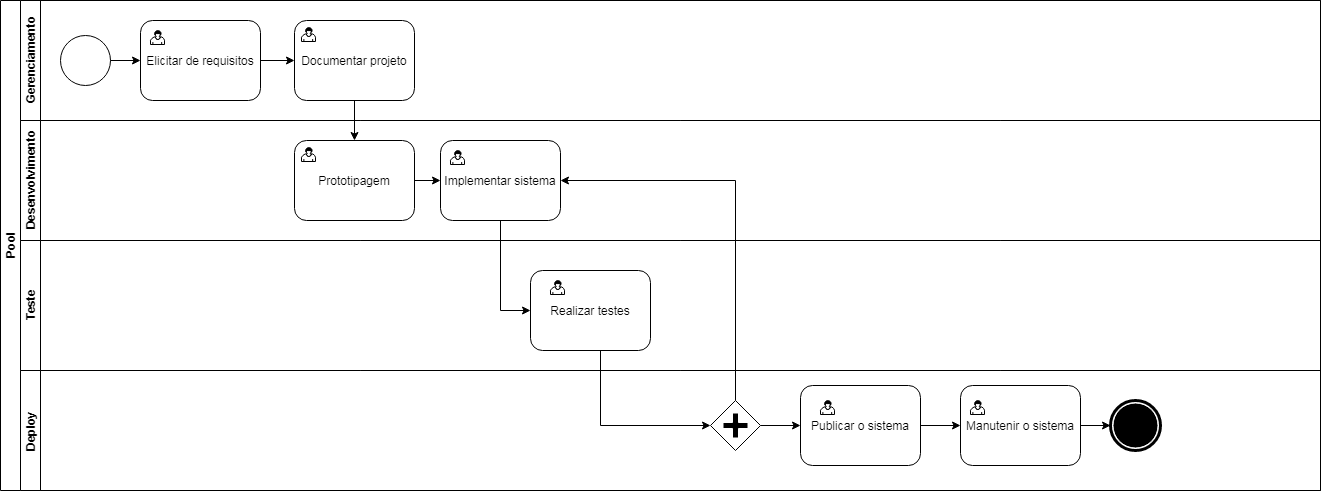

The diagram above was exported from draw.io. Its source (the exported page's mxGraphModel, read from the mxfile embedded in the PNG):
<mxGraphModel dx="1422" dy="794" grid="1" gridSize="10" guides="1" tooltips="1" connect="1" arrows="1" fold="1" page="1" pageScale="1" pageWidth="827" pageHeight="1169" math="0" shadow="0">
  <root>
    <mxCell id="0" />
    <mxCell id="1" parent="0" />
    <mxCell id="uidkD2QwuMKUbXoAgE1i-4" value="Pool" style="swimlane;html=1;childLayout=stackLayout;resizeParent=1;resizeParentMax=0;horizontal=0;startSize=20;horizontalStack=0;aspect=fixed;" parent="1" vertex="1">
      <mxGeometry width="1320" height="490" as="geometry">
        <mxRectangle width="30" height="50" as="alternateBounds" />
      </mxGeometry>
    </mxCell>
    <mxCell id="uidkD2QwuMKUbXoAgE1i-5" value="Gerenciamento" style="swimlane;html=1;startSize=20;horizontal=0;" parent="uidkD2QwuMKUbXoAgE1i-4" vertex="1">
      <mxGeometry x="20" width="1300" height="120" as="geometry" />
    </mxCell>
    <mxCell id="uidkD2QwuMKUbXoAgE1i-2" value="" style="shape=mxgraph.bpmn.shape;html=1;verticalLabelPosition=bottom;labelBackgroundColor=#ffffff;verticalAlign=top;align=center;perimeter=ellipsePerimeter;outlineConnect=0;outline=standard;symbol=general;" parent="uidkD2QwuMKUbXoAgE1i-5" vertex="1">
      <mxGeometry x="40" y="35" width="50" height="50" as="geometry" />
    </mxCell>
    <mxCell id="uidkD2QwuMKUbXoAgE1i-1" value="Elicitar&amp;nbsp;de requisitos" style="shape=ext;rounded=1;html=1;whiteSpace=wrap;" parent="uidkD2QwuMKUbXoAgE1i-5" vertex="1">
      <mxGeometry x="120" y="20" width="120" height="80" as="geometry" />
    </mxCell>
    <mxCell id="uidkD2QwuMKUbXoAgE1i-3" style="edgeStyle=orthogonalEdgeStyle;rounded=0;orthogonalLoop=1;jettySize=auto;html=1;entryX=0;entryY=0.5;entryDx=0;entryDy=0;" parent="uidkD2QwuMKUbXoAgE1i-5" source="uidkD2QwuMKUbXoAgE1i-2" target="uidkD2QwuMKUbXoAgE1i-1" edge="1">
      <mxGeometry relative="1" as="geometry" />
    </mxCell>
    <mxCell id="uidkD2QwuMKUbXoAgE1i-24" value="" style="shape=mxgraph.bpmn.user_task;html=1;outlineConnect=0;strokeColor=#000000;" parent="uidkD2QwuMKUbXoAgE1i-5" vertex="1">
      <mxGeometry x="130" y="30" width="14" height="14" as="geometry" />
    </mxCell>
    <mxCell id="uidkD2QwuMKUbXoAgE1i-32" value="Documentar projeto" style="html=1;whiteSpace=wrap;rounded=1;dropTarget=0;strokeColor=#000000;" parent="uidkD2QwuMKUbXoAgE1i-5" vertex="1">
      <mxGeometry x="274" y="20" width="120" height="80" as="geometry" />
    </mxCell>
    <mxCell id="uidkD2QwuMKUbXoAgE1i-33" value="" style="html=1;shape=mxgraph.bpmn.user_task;outlineConnect=0;" parent="uidkD2QwuMKUbXoAgE1i-32" vertex="1">
      <mxGeometry width="14" height="14" relative="1" as="geometry">
        <mxPoint x="7" y="7" as="offset" />
      </mxGeometry>
    </mxCell>
    <mxCell id="uidkD2QwuMKUbXoAgE1i-15" style="rounded=0;orthogonalLoop=1;jettySize=auto;html=1;entryX=0;entryY=0.5;entryDx=0;entryDy=0;" parent="uidkD2QwuMKUbXoAgE1i-5" source="uidkD2QwuMKUbXoAgE1i-1" target="uidkD2QwuMKUbXoAgE1i-32" edge="1">
      <mxGeometry relative="1" as="geometry" />
    </mxCell>
    <mxCell id="uidkD2QwuMKUbXoAgE1i-6" value="Desenvolvimento" style="swimlane;html=1;startSize=20;horizontal=0;" parent="uidkD2QwuMKUbXoAgE1i-4" vertex="1">
      <mxGeometry x="20" y="120" width="1300" height="120" as="geometry" />
    </mxCell>
    <mxCell id="uidkD2QwuMKUbXoAgE1i-14" value="Implementar sistema" style="shape=ext;rounded=1;html=1;whiteSpace=wrap;strokeColor=#000000;" parent="uidkD2QwuMKUbXoAgE1i-6" vertex="1">
      <mxGeometry x="420" y="20" width="120" height="80" as="geometry" />
    </mxCell>
    <mxCell id="uidkD2QwuMKUbXoAgE1i-44" style="edgeStyle=orthogonalEdgeStyle;rounded=0;orthogonalLoop=1;jettySize=auto;html=1;entryX=0;entryY=0.5;entryDx=0;entryDy=0;" parent="uidkD2QwuMKUbXoAgE1i-6" source="uidkD2QwuMKUbXoAgE1i-41" target="uidkD2QwuMKUbXoAgE1i-14" edge="1">
      <mxGeometry relative="1" as="geometry" />
    </mxCell>
    <mxCell id="uidkD2QwuMKUbXoAgE1i-41" value="Prototipagem&lt;br&gt;" style="html=1;whiteSpace=wrap;rounded=1;dropTarget=0;strokeColor=#000000;" parent="uidkD2QwuMKUbXoAgE1i-6" vertex="1">
      <mxGeometry x="274" y="20" width="120" height="80" as="geometry" />
    </mxCell>
    <mxCell id="uidkD2QwuMKUbXoAgE1i-42" value="" style="html=1;shape=mxgraph.bpmn.user_task;outlineConnect=0;" parent="uidkD2QwuMKUbXoAgE1i-41" vertex="1">
      <mxGeometry width="14" height="14" relative="1" as="geometry">
        <mxPoint x="7" y="7" as="offset" />
      </mxGeometry>
    </mxCell>
    <mxCell id="uidkD2QwuMKUbXoAgE1i-26" value="" style="shape=mxgraph.bpmn.user_task;html=1;outlineConnect=0;strokeColor=#000000;" parent="uidkD2QwuMKUbXoAgE1i-6" vertex="1">
      <mxGeometry x="430" y="30" width="14" height="14" as="geometry" />
    </mxCell>
    <mxCell id="uidkD2QwuMKUbXoAgE1i-7" value="Teste" style="swimlane;html=1;startSize=20;horizontal=0;" parent="uidkD2QwuMKUbXoAgE1i-4" vertex="1">
      <mxGeometry x="20" y="240" width="1300" height="130" as="geometry" />
    </mxCell>
    <mxCell id="uidkD2QwuMKUbXoAgE1i-16" value="Realizar testes" style="shape=ext;rounded=1;html=1;whiteSpace=wrap;strokeColor=#000000;" parent="uidkD2QwuMKUbXoAgE1i-7" vertex="1">
      <mxGeometry x="510" y="30" width="120" height="80" as="geometry" />
    </mxCell>
    <mxCell id="uidkD2QwuMKUbXoAgE1i-45" value="" style="shape=mxgraph.bpmn.user_task;html=1;outlineConnect=0;strokeColor=#000000;" parent="uidkD2QwuMKUbXoAgE1i-7" vertex="1">
      <mxGeometry x="530" y="40" width="14" height="14" as="geometry" />
    </mxCell>
    <mxCell id="uidkD2QwuMKUbXoAgE1i-13" value="Deploy" style="swimlane;startSize=20;horizontal=0;strokeColor=#000000;" parent="uidkD2QwuMKUbXoAgE1i-4" vertex="1">
      <mxGeometry x="20" y="370" width="1300" height="120" as="geometry" />
    </mxCell>
    <mxCell id="uidkD2QwuMKUbXoAgE1i-18" value="Publicar o sistema" style="shape=ext;rounded=1;html=1;whiteSpace=wrap;strokeColor=#000000;" parent="uidkD2QwuMKUbXoAgE1i-13" vertex="1">
      <mxGeometry x="780" y="15" width="120" height="80" as="geometry" />
    </mxCell>
    <mxCell id="uidkD2QwuMKUbXoAgE1i-27" value="" style="shape=mxgraph.bpmn.user_task;html=1;outlineConnect=0;strokeColor=#000000;" parent="uidkD2QwuMKUbXoAgE1i-13" vertex="1">
      <mxGeometry x="800" y="30" width="14" height="14" as="geometry" />
    </mxCell>
    <mxCell id="uidkD2QwuMKUbXoAgE1i-49" style="edgeStyle=orthogonalEdgeStyle;rounded=0;orthogonalLoop=1;jettySize=auto;html=1;entryX=0;entryY=0.5;entryDx=0;entryDy=0;" parent="uidkD2QwuMKUbXoAgE1i-13" source="uidkD2QwuMKUbXoAgE1i-48" target="uidkD2QwuMKUbXoAgE1i-18" edge="1">
      <mxGeometry relative="1" as="geometry" />
    </mxCell>
    <mxCell id="uidkD2QwuMKUbXoAgE1i-48" value="" style="shape=mxgraph.bpmn.shape;html=1;verticalLabelPosition=bottom;labelBackgroundColor=#ffffff;verticalAlign=top;align=center;perimeter=rhombusPerimeter;background=gateway;outlineConnect=0;outline=none;symbol=parallelGw;strokeColor=#000000;" parent="uidkD2QwuMKUbXoAgE1i-13" vertex="1">
      <mxGeometry x="690" y="30" width="50" height="50" as="geometry" />
    </mxCell>
    <mxCell id="uidkD2QwuMKUbXoAgE1i-23" value="" style="shape=mxgraph.bpmn.shape;html=1;verticalLabelPosition=bottom;labelBackgroundColor=#ffffff;verticalAlign=top;align=center;perimeter=ellipsePerimeter;outlineConnect=0;outline=end;symbol=terminate;strokeColor=#000000;" parent="uidkD2QwuMKUbXoAgE1i-13" vertex="1">
      <mxGeometry x="1090" y="30" width="50" height="50" as="geometry" />
    </mxCell>
    <mxCell id="uidkD2QwuMKUbXoAgE1i-58" style="edgeStyle=orthogonalEdgeStyle;rounded=0;orthogonalLoop=1;jettySize=auto;html=1;entryX=0;entryY=0.5;entryDx=0;entryDy=0;" parent="uidkD2QwuMKUbXoAgE1i-13" source="uidkD2QwuMKUbXoAgE1i-55" target="uidkD2QwuMKUbXoAgE1i-23" edge="1">
      <mxGeometry relative="1" as="geometry">
        <mxPoint x="1090" y="55" as="targetPoint" />
      </mxGeometry>
    </mxCell>
    <mxCell id="uidkD2QwuMKUbXoAgE1i-55" value="Manutenir o sistema" style="shape=ext;rounded=1;html=1;whiteSpace=wrap;strokeColor=#000000;" parent="uidkD2QwuMKUbXoAgE1i-13" vertex="1">
      <mxGeometry x="940" y="15" width="120" height="80" as="geometry" />
    </mxCell>
    <mxCell id="uidkD2QwuMKUbXoAgE1i-56" style="edgeStyle=orthogonalEdgeStyle;rounded=0;orthogonalLoop=1;jettySize=auto;html=1;" parent="uidkD2QwuMKUbXoAgE1i-13" source="uidkD2QwuMKUbXoAgE1i-18" target="uidkD2QwuMKUbXoAgE1i-55" edge="1">
      <mxGeometry relative="1" as="geometry">
        <mxPoint x="920" y="425" as="sourcePoint" />
        <mxPoint x="1260" y="425" as="targetPoint" />
      </mxGeometry>
    </mxCell>
    <mxCell id="uidkD2QwuMKUbXoAgE1i-60" value="" style="shape=mxgraph.bpmn.user_task;html=1;outlineConnect=0;strokeColor=#000000;" parent="uidkD2QwuMKUbXoAgE1i-13" vertex="1">
      <mxGeometry x="950" y="30" width="14" height="14" as="geometry" />
    </mxCell>
    <mxCell id="uidkD2QwuMKUbXoAgE1i-17" style="edgeStyle=orthogonalEdgeStyle;rounded=0;orthogonalLoop=1;jettySize=auto;html=1;entryX=0;entryY=0.5;entryDx=0;entryDy=0;" parent="uidkD2QwuMKUbXoAgE1i-4" source="uidkD2QwuMKUbXoAgE1i-14" target="uidkD2QwuMKUbXoAgE1i-16" edge="1">
      <mxGeometry relative="1" as="geometry" />
    </mxCell>
    <mxCell id="uidkD2QwuMKUbXoAgE1i-19" style="edgeStyle=orthogonalEdgeStyle;rounded=0;orthogonalLoop=1;jettySize=auto;html=1;entryX=0;entryY=0.5;entryDx=0;entryDy=0;" parent="uidkD2QwuMKUbXoAgE1i-4" source="uidkD2QwuMKUbXoAgE1i-16" target="uidkD2QwuMKUbXoAgE1i-48" edge="1">
      <mxGeometry relative="1" as="geometry">
        <Array as="points">
          <mxPoint x="600" y="425" />
        </Array>
      </mxGeometry>
    </mxCell>
    <mxCell id="uidkD2QwuMKUbXoAgE1i-43" style="edgeStyle=orthogonalEdgeStyle;rounded=0;orthogonalLoop=1;jettySize=auto;html=1;entryX=0.5;entryY=0;entryDx=0;entryDy=0;" parent="uidkD2QwuMKUbXoAgE1i-4" source="uidkD2QwuMKUbXoAgE1i-32" target="uidkD2QwuMKUbXoAgE1i-41" edge="1">
      <mxGeometry relative="1" as="geometry" />
    </mxCell>
    <mxCell id="uidkD2QwuMKUbXoAgE1i-50" style="edgeStyle=orthogonalEdgeStyle;rounded=0;orthogonalLoop=1;jettySize=auto;html=1;entryX=1;entryY=0.5;entryDx=0;entryDy=0;" parent="uidkD2QwuMKUbXoAgE1i-4" source="uidkD2QwuMKUbXoAgE1i-48" target="uidkD2QwuMKUbXoAgE1i-14" edge="1">
      <mxGeometry relative="1" as="geometry">
        <Array as="points">
          <mxPoint x="735" y="180" />
        </Array>
      </mxGeometry>
    </mxCell>
  </root>
</mxGraphModel>